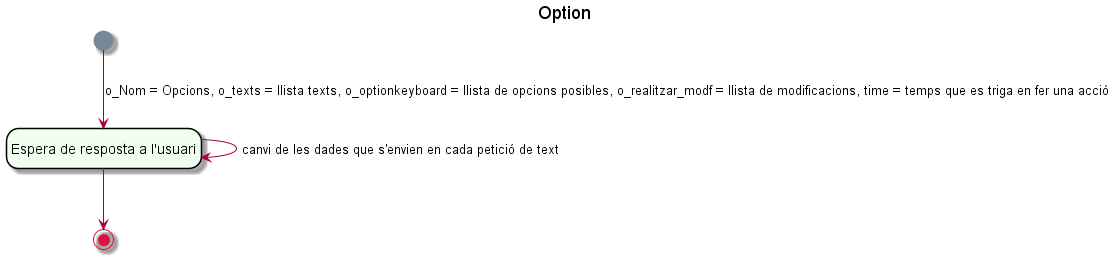

The diagram above was rendered by PlantUML. Its source (embedded in the PNG):
@startuml

title Option

hide empty description
skinparam backgroundColor Transparent
skinparam state {
	StartColor LightSlateGray
	EndColor Crimson
	BorderColor Black
	BackgroundColor HoneyDew
}

state "Espera de resposta a l'usuari" as OR

[*] --> OR: o_Nom = Opcions, o_texts = llista texts, o_optionkeyboard = llista de opcions posibles, o_realitzar_modf = llista de modificacions, time = temps que es triga en fer una acció
OR --> OR: canvi de les dades que s'envien en cada petició de text
OR --> [*]

@enduml